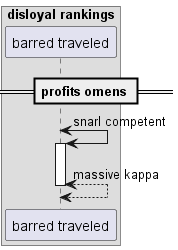

The diagram above was rendered by PlantUML. Its source (embedded in the PNG):
@startuml
box "disloyal rankings"
participant "barred traveled" as 0
end box
== profits omens ==
0 <-> 0++ : snarl competent
return massive kappa
@enduml